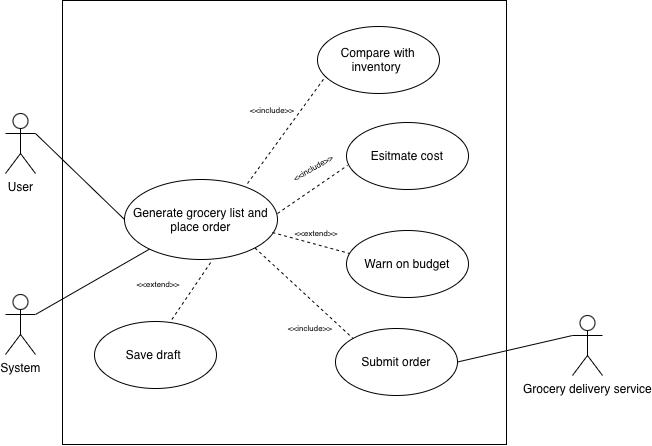

The diagram above was exported from draw.io. Its source (the exported page's mxGraphModel, read from the mxfile embedded in the PNG):
<mxGraphModel dx="1029" dy="1057" grid="0" gridSize="10" guides="1" tooltips="1" connect="1" arrows="1" fold="1" page="0" pageScale="1" pageWidth="850" pageHeight="1100" math="0" shadow="0">
  <root>
    <mxCell id="0" />
    <mxCell id="1" parent="0" />
    <mxCell id="kqSltRuRbpTOS1Uk1obU-1" parent="1" style="shape=umlActor;verticalLabelPosition=bottom;verticalAlign=top;html=1;outlineConnect=0;" value="User" vertex="1">
      <mxGeometry height="60" width="30" x="-47" y="95" as="geometry" />
    </mxCell>
    <mxCell id="kqSltRuRbpTOS1Uk1obU-2" parent="1" style="shape=umlActor;verticalLabelPosition=bottom;verticalAlign=top;html=1;outlineConnect=0;" value="System" vertex="1">
      <mxGeometry height="60" width="30" x="-47" y="276" as="geometry" />
    </mxCell>
    <mxCell id="kqSltRuRbpTOS1Uk1obU-3" parent="1" style="whiteSpace=wrap;html=1;aspect=fixed;" value="" vertex="1">
      <mxGeometry height="444" width="444" x="10" y="-18" as="geometry" />
    </mxCell>
    <mxCell id="kqSltRuRbpTOS1Uk1obU-4" parent="1" style="ellipse;whiteSpace=wrap;html=1;shapeInside=1;" value="Generate grocery list and place order" vertex="1">
      <mxGeometry height="80" width="153" x="72" y="161" as="geometry" />
    </mxCell>
    <mxCell id="kqSltRuRbpTOS1Uk1obU-5" parent="1" style="ellipse;whiteSpace=wrap;html=1;shapeInside=1;" value="Compare with inventory&amp;nbsp;" vertex="1">
      <mxGeometry height="67" width="122" x="265" y="8" as="geometry" />
    </mxCell>
    <mxCell id="kqSltRuRbpTOS1Uk1obU-6" parent="1" style="ellipse;whiteSpace=wrap;html=1;shapeInside=1;" value="Esitmate cost" vertex="1">
      <mxGeometry height="67" width="122" x="294" y="104" as="geometry" />
    </mxCell>
    <mxCell id="kqSltRuRbpTOS1Uk1obU-7" parent="1" style="ellipse;whiteSpace=wrap;html=1;shapeInside=1;" value="Warn on budget" vertex="1">
      <mxGeometry height="67" width="122" x="294" y="212" as="geometry" />
    </mxCell>
    <mxCell id="kqSltRuRbpTOS1Uk1obU-8" parent="1" style="ellipse;whiteSpace=wrap;html=1;shapeInside=1;" value="Submit order" vertex="1">
      <mxGeometry height="67" width="122" x="283" y="310" as="geometry" />
    </mxCell>
    <mxCell id="kqSltRuRbpTOS1Uk1obU-9" parent="1" style="ellipse;whiteSpace=wrap;html=1;shapeInside=1;" value="Save draft&amp;nbsp;" vertex="1">
      <mxGeometry height="67" width="122" x="42" y="303" as="geometry" />
    </mxCell>
    <mxCell id="kqSltRuRbpTOS1Uk1obU-10" parent="1" style="shape=umlActor;verticalLabelPosition=bottom;verticalAlign=top;html=1;outlineConnect=0;" value="Grocery delivery service" vertex="1">
      <mxGeometry height="60" width="30" x="520" y="297" as="geometry" />
    </mxCell>
    <mxCell id="kqSltRuRbpTOS1Uk1obU-14" edge="1" parent="1" source="kqSltRuRbpTOS1Uk1obU-1" style="endArrow=none;html=1;rounded=0;fontSize=12;startSize=8;endSize=8;curved=1;entryX=0;entryY=0.5;entryDx=0;entryDy=0;exitX=1;exitY=0.3333333333333333;exitDx=0;exitDy=0;exitPerimeter=0;" target="kqSltRuRbpTOS1Uk1obU-4" value="">
      <mxGeometry height="50" relative="1" width="50" as="geometry">
        <mxPoint x="202" y="221" as="sourcePoint" />
        <mxPoint x="252" y="171" as="targetPoint" />
      </mxGeometry>
    </mxCell>
    <mxCell id="kqSltRuRbpTOS1Uk1obU-15" edge="1" parent="1" source="kqSltRuRbpTOS1Uk1obU-2" style="endArrow=none;html=1;rounded=0;fontSize=12;startSize=8;endSize=8;curved=1;exitX=1;exitY=0.3333333333333333;exitDx=0;exitDy=0;exitPerimeter=0;" target="kqSltRuRbpTOS1Uk1obU-4" value="">
      <mxGeometry height="50" relative="1" width="50" as="geometry">
        <mxPoint x="56" y="271" as="sourcePoint" />
        <mxPoint x="145" y="357" as="targetPoint" />
      </mxGeometry>
    </mxCell>
    <mxCell id="kqSltRuRbpTOS1Uk1obU-16" edge="1" parent="1" source="kqSltRuRbpTOS1Uk1obU-8" style="endArrow=none;html=1;rounded=0;fontSize=12;startSize=8;endSize=8;curved=1;entryX=0;entryY=0.3333333333333333;entryDx=0;entryDy=0;exitX=1;exitY=0.5;exitDx=0;exitDy=0;entryPerimeter=0;" target="kqSltRuRbpTOS1Uk1obU-10" value="">
      <mxGeometry height="50" relative="1" width="50" as="geometry">
        <mxPoint x="472" y="326" as="sourcePoint" />
        <mxPoint x="561" y="412" as="targetPoint" />
      </mxGeometry>
    </mxCell>
    <mxCell id="kqSltRuRbpTOS1Uk1obU-17" edge="1" parent="1" source="kqSltRuRbpTOS1Uk1obU-4" style="endArrow=none;dashed=1;html=1;rounded=0;fontSize=12;startSize=8;endSize=8;curved=1;exitX=0.804;exitY=0.05;exitDx=0;exitDy=0;exitPerimeter=0;" value="">
      <mxGeometry height="50" relative="1" width="50" as="geometry">
        <mxPoint x="223" y="108" as="sourcePoint" />
        <mxPoint x="273" y="58" as="targetPoint" />
      </mxGeometry>
    </mxCell>
    <mxCell id="kqSltRuRbpTOS1Uk1obU-19" edge="1" parent="1" source="kqSltRuRbpTOS1Uk1obU-4" style="endArrow=none;dashed=1;html=1;rounded=0;fontSize=12;startSize=8;endSize=8;curved=1;exitX=0.967;exitY=0.663;exitDx=0;exitDy=0;exitPerimeter=0;entryX=0.025;entryY=0.343;entryDx=0;entryDy=0;entryPerimeter=0;" target="kqSltRuRbpTOS1Uk1obU-7" value="">
      <mxGeometry height="50" relative="1" width="50" as="geometry">
        <mxPoint x="280" y="286" as="sourcePoint" />
        <mxPoint x="358" y="179" as="targetPoint" />
      </mxGeometry>
    </mxCell>
    <mxCell id="kqSltRuRbpTOS1Uk1obU-20" edge="1" parent="1" source="kqSltRuRbpTOS1Uk1obU-4" style="endArrow=none;dashed=1;html=1;rounded=0;fontSize=12;startSize=8;endSize=8;curved=1;exitX=1;exitY=1;exitDx=0;exitDy=0;entryX=0;entryY=0;entryDx=0;entryDy=0;" target="kqSltRuRbpTOS1Uk1obU-8" value="">
      <mxGeometry height="50" relative="1" width="50" as="geometry">
        <mxPoint x="254" y="429" as="sourcePoint" />
        <mxPoint x="332" y="322" as="targetPoint" />
      </mxGeometry>
    </mxCell>
    <mxCell id="kqSltRuRbpTOS1Uk1obU-21" edge="1" parent="1" style="endArrow=none;dashed=1;html=1;rounded=0;fontSize=12;startSize=8;endSize=8;curved=1;exitX=0.804;exitY=0.05;exitDx=0;exitDy=0;exitPerimeter=0;" value="">
      <mxGeometry height="50" relative="1" width="50" as="geometry">
        <mxPoint x="158.18" y="244" as="sourcePoint" />
        <mxPoint x="118.00208588957065" y="303" as="targetPoint" />
      </mxGeometry>
    </mxCell>
    <mxCell id="kqSltRuRbpTOS1Uk1obU-22" edge="1" parent="1" source="kqSltRuRbpTOS1Uk1obU-4" style="endArrow=none;dashed=1;html=1;rounded=0;fontSize=12;startSize=8;endSize=8;curved=1;exitX=1;exitY=0.425;exitDx=0;exitDy=0;exitPerimeter=0;entryX=0.008;entryY=0.642;entryDx=0;entryDy=0;entryPerimeter=0;" target="kqSltRuRbpTOS1Uk1obU-6" value="">
      <mxGeometry height="50" relative="1" width="50" as="geometry">
        <mxPoint x="252" y="281" as="sourcePoint" />
        <mxPoint x="330" y="174" as="targetPoint" />
      </mxGeometry>
    </mxCell>
    <mxCell id="kqSltRuRbpTOS1Uk1obU-23" parent="1" style="text;html=1;whiteSpace=wrap;strokeColor=none;fillColor=none;align=center;verticalAlign=middle;rounded=0;" value="&lt;font style=&quot;font-size: 8px;&quot;&gt;&amp;lt;&amp;lt;include&amp;gt;&amp;gt;&lt;/font&gt;" vertex="1">
      <mxGeometry height="30" width="60" x="190" y="75" as="geometry" />
    </mxCell>
    <mxCell id="kqSltRuRbpTOS1Uk1obU-24" parent="1" style="text;html=1;whiteSpace=wrap;strokeColor=none;fillColor=none;align=center;verticalAlign=middle;rounded=0;rotation=-30;" value="&lt;font style=&quot;font-size: 8px;&quot;&gt;&amp;lt;&amp;lt;include&amp;gt;&amp;gt;&lt;/font&gt;" vertex="1">
      <mxGeometry height="30" width="60" x="230" y="133" as="geometry" />
    </mxCell>
    <mxCell id="kqSltRuRbpTOS1Uk1obU-25" parent="1" style="text;html=1;whiteSpace=wrap;strokeColor=none;fillColor=none;align=center;verticalAlign=middle;rounded=0;" value="&lt;font style=&quot;font-size: 8px;&quot;&gt;&amp;lt;&amp;lt;include&amp;gt;&amp;gt;&lt;/font&gt;" vertex="1">
      <mxGeometry height="30" width="60" x="228" y="293" as="geometry" />
    </mxCell>
    <mxCell id="kqSltRuRbpTOS1Uk1obU-26" parent="1" style="text;html=1;whiteSpace=wrap;strokeColor=none;fillColor=none;align=center;verticalAlign=middle;rounded=0;" value="&lt;font style=&quot;font-size: 8px;&quot;&gt;&amp;lt;&amp;lt;extend&amp;gt;&amp;gt;&lt;/font&gt;" vertex="1">
      <mxGeometry height="30" width="60" x="76" y="249" as="geometry" />
    </mxCell>
    <mxCell id="kqSltRuRbpTOS1Uk1obU-27" parent="1" style="text;html=1;whiteSpace=wrap;strokeColor=none;fillColor=none;align=center;verticalAlign=middle;rounded=0;" value="&lt;font style=&quot;font-size: 8px;&quot;&gt;&amp;lt;&amp;lt;extend&amp;gt;&amp;gt;&lt;/font&gt;" vertex="1">
      <mxGeometry height="30" width="60" x="234" y="198" as="geometry" />
    </mxCell>
  </root>
</mxGraphModel>